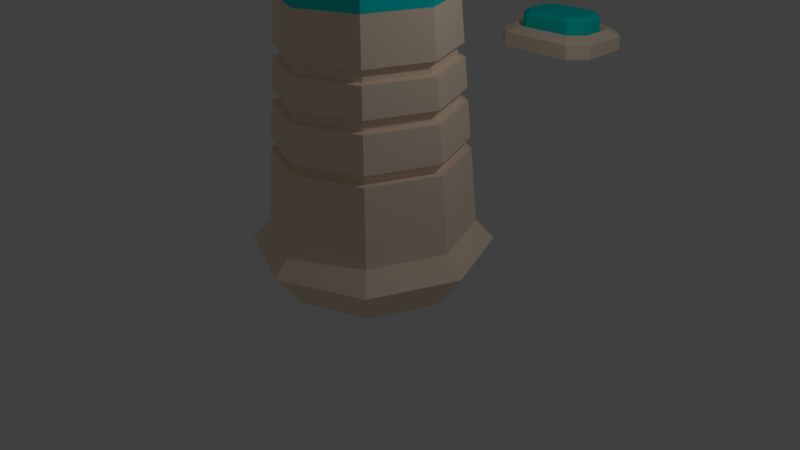 # Source: Torre.blend  (saved by Blender 2.77.0; exported with 4.5.12 LTS)
import bpy
from mathutils import Matrix  # noqa: F401  (used for matrix-valued properties, if any)

bpy.ops.wm.read_factory_settings(use_empty=True)
scene = bpy.context.scene
scene.name = 'Scene'

# ---- collections
col_collection_1 = bpy.data.collections.new('Collection 1'); scene.collection.children.link(col_collection_1)

# ---- materials (node trees are filled in below, after node groups)
mat_material_001 = bpy.data.materials.new('Material.001')
mat_material_001.alpha_threshold = 0.0
mat_material_001.use_transparent_shadow = False
mat_material_001.diffuse_color = (0.0, 0.8, 0.7777, 1.0)
mat_material_001.roughness = 0.5
mat_material_002 = bpy.data.materials.new('Material.002')
mat_material_002.alpha_threshold = 0.0
mat_material_002.use_transparent_shadow = False
mat_material_002.diffuse_color = (1.0, 0.8037, 0.6292, 1.0)
mat_material_002.roughness = 0.5
mat_material_002.specular_intensity = 0.2266
mat_material = bpy.data.materials.new('Material')
mat_material.alpha_threshold = 0.0
mat_material.use_transparent_shadow = False
mat_material.diffuse_color = (0.7484, 0.4705, 0.3326, 1.0)
mat_material.roughness = 0.5
mat_material.line_color = (0.0, 0.0, 0.0, 1.0)

# ---- material node trees

# ---- world
world_world = bpy.data.worlds.new('World'); scene.world = world_world
world_world.color = (0.05088, 0.05088, 0.05088)
world_world.use_sun_shadow = False
world_world.sun_shadow_jitter_overblur = 0.0
world_world.cycles.sampling_method = 'MANUAL'

# ---- cameras
cam_camera = bpy.data.cameras.new('Camera')
cam_camera.clip_end = 100.0
cam_camera.lens = 35.0
cam_camera.sensor_width = 32.0
cam_camera.sensor_height = 18.0
cam_camera.ortho_scale = 7.314
cam_camera.dof.focus_distance = 0.0
cam_camera.dof.aperture_fstop = 128.0

# ---- lights
light_lamp = bpy.data.lights.new('Lamp', 'POINT')
light_lamp.transmission_factor = 0.0
light_lamp.cutoff_distance = 30.0
light_lamp.energy = 100.0
light_lamp.shadow_buffer_clip_start = 1.001
light_lamp.shadow_soft_size = 0.1
light_lamp.shadow_maximum_resolution = 0.006
light_lamp.use_absolute_resolution = True

# ---- meshes
me_cylinder_004 = bpy.data.meshes.new('Cylinder.004')
me_cylinder_004.from_pydata([(0.473, 0.2114, 2.093), (0.2706, 0.2952, 2.093), (0.6287, -0.1644, 2.093), (0.5448, -0.3668, 2.093), (-0.1259, -0.6446, 2.093), (-0.3283, -0.5608, 2.093), (-0.4839, -0.185, 2.093), (-0.4001, 0.01738, 2.093), (0.473, 0.2114, 3.112), (0.2706, 0.2952, 3.112), (0.6287, -0.1644, 3.112), (0.5448, -0.3668, 3.112), (-0.1259, -0.6446, 3.112), (-0.3283, -0.5608, 3.112), (-0.4839, -0.185, 3.112), (-0.4001, 0.01738, 3.112), (0.4283, 0.1683, 3.371), (0.2485, 0.2427, 3.371), (0.5666, -0.1656, 3.371), (0.4921, -0.3454, 3.371), (-0.1038, -0.5922, 3.371), (-0.2836, -0.5177, 3.371), (-0.4218, -0.1839, 3.371), (-0.3474, -0.004067, 3.371)], [], [(0, 2, 3, 4, 5, 6, 7, 1), (8, 9, 17, 16), (7, 6, 14, 15), (5, 4, 12, 13), (3, 2, 10, 11), (0, 1, 9, 8), (1, 7, 15, 9), (6, 5, 13, 14), (4, 3, 11, 12), (2, 0, 8, 10), (16, 17, 23, 22, 21, 20, 19, 18), (9, 15, 23, 17), (14, 13, 21, 22), (12, 11, 19, 20), (10, 8, 16, 18), (15, 14, 22, 23), (13, 12, 20, 21), (11, 10, 18, 19)])
me_cylinder_004.materials.append(mat_material_001)
me_cylinder_004.use_remesh_preserve_volume = False
me_cylinder_004.use_remesh_preserve_attributes = False
me_cylinder_004.use_mirror_vertex_groups = False
me_cylinder_004.update()
me_cylinder_003 = bpy.data.meshes.new('Cylinder.003')
me_cylinder_003.from_pydata([(0.3482, 0.5663, -0.4245), (0.3482, 0.5663, 0.4245), (0.6484, 0.442, -0.4245), (0.6484, 0.442, 0.4245), (0.9157, -0.2035, -0.4245), (0.9157, -0.2035, 0.4245), (0.7914, -0.5036, -0.4245), (0.7914, -0.5036, 0.4245), (-0.2035, -0.9157, -0.4245), (-0.2035, -0.9157, 0.4245), (-0.5036, -0.7914, -0.4245), (-0.5036, -0.7914, 0.4245), (-0.771, -0.146, -0.4245), (-0.771, -0.146, 0.4245), (-0.6466, 0.1542, -0.4245), (-0.6466, 0.1542, 0.4245), (0.547, 0.2827, 0.7802), (0.3072, 0.382, 0.7802), (0.7314, -0.1625, 0.7802), (0.6321, -0.4023, 0.7802), (-0.1625, -0.7314, 0.7802), (-0.4023, -0.6321, 0.7802), (-0.5867, -0.1869, 0.7802), (-0.4874, 0.05286, 0.7802), (0.473, 0.2114, 0.5303), (0.2706, 0.2952, 0.5303), (0.6287, -0.1644, 0.5303), (0.5448, -0.3668, 0.5303), (-0.1259, -0.6446, 0.5303), (-0.3283, -0.5608, 0.5303), (-0.4839, -0.185, 0.5303), (-0.4001, 0.01738, 0.5303), (0.473, 0.2114, -0.2692), (0.2706, 0.2952, -0.2692), (0.6287, -0.1644, -0.2692), (0.5448, -0.3668, -0.2692), (-0.1259, -0.6446, -0.2692), (-0.3283, -0.5608, -0.2692), (-0.4839, -0.185, -0.2692), (-0.4001, 0.01738, -0.2692)], [], [(0, 1, 3, 2), (2, 3, 5, 4), (4, 5, 7, 6), (6, 7, 9, 8), (8, 9, 11, 10), (10, 11, 13, 12), (7, 5, 18, 19), (12, 13, 15, 14), (14, 15, 1, 0), (0, 2, 4, 6, 8, 10, 12, 14), (23, 22, 30, 31), (13, 11, 21, 22), (9, 7, 19, 20), (15, 13, 22, 23), (5, 3, 16, 18), (11, 9, 20, 21), (1, 15, 23, 17), (3, 1, 17, 16), (28, 27, 35, 36), (21, 20, 28, 29), (19, 18, 26, 27), (16, 17, 25, 24), (17, 23, 31, 25), (22, 21, 29, 30), (20, 19, 27, 28), (18, 16, 24, 26), (32, 33, 39, 38, 37, 36, 35, 34), (26, 24, 32, 34), (31, 30, 38, 39), (29, 28, 36, 37), (27, 26, 34, 35), (24, 25, 33, 32), (25, 31, 39, 33), (30, 29, 37, 38)])
me_cylinder_003.materials.append(mat_material_002)
me_cylinder_003.use_remesh_preserve_volume = False
me_cylinder_003.use_remesh_preserve_attributes = False
me_cylinder_003.use_mirror_vertex_groups = False
me_cylinder_003.update()
me_icosphere_001 = bpy.data.meshes.new('Icosphere.001')
me_icosphere_001.from_pydata([(0.5645, -0.4805, -0.4572), (0.02992, -0.09209, -0.8656), (-0.1743, -0.7206, -0.4572), (0.09683, -8.103e-11, -0.8656), (0.6314, -0.3884, -0.4572), (0.6314, 0.3884, -0.4572), (-0.2825, -0.6854, -0.4572), (-0.07834, -0.05691, -0.8656), (-0.7392, -0.05691, -0.4572), (-0.7392, 0.05691, -0.4572), (-0.07834, 0.05691, -0.8656), (-0.2825, 0.6854, -0.4572), (-0.1743, 0.7206, -0.4572), (0.02992, 0.09209, -0.8656), (0.5645, 0.4805, -0.4572), (0.6913, 0.3884, -0.3603), (0.6913, -0.3884, -0.3603), (0.8175, -8.103e-11, 0.3005), (0.583, -0.5374, -0.3603), (-0.1558, -0.7775, -0.3603), (0.2526, -0.7775, 0.3005), (-0.331, -0.7206, -0.3603), (-0.7876, -0.09209, -0.3603), (-0.6614, -0.4805, 0.3005), (-0.7876, 0.09209, -0.3603), (-0.331, 0.7206, -0.3603), (-0.6614, 0.4805, 0.3005), (-0.1558, 0.7775, -0.3603), (0.583, 0.5374, -0.3603), (0.2526, 0.7775, 0.3005), (0.7876, -0.09209, 0.3603), (0.6614, -0.4805, -0.3005), (0.331, -0.7206, 0.3603), (0.1558, -0.7775, 0.3603), (-0.2526, -0.7775, -0.3005), (-0.583, -0.5374, 0.3603), (-0.6913, -0.3884, 0.3603), (-0.8175, -8.103e-11, -0.3005), (-0.6913, 0.3884, 0.3603), (-0.583, 0.5374, 0.3603), (-0.2526, 0.7775, -0.3005), (0.1558, 0.7775, 0.3603), (0.331, 0.7206, 0.3603), (0.6614, 0.4805, -0.3005), (0.7876, 0.09209, 0.3603), (0.7392, -0.05691, 0.4572), (0.2825, -0.6854, 0.4572), (0.07834, -0.05691, 0.8656), (0.1743, -0.7206, 0.4572), (-0.5645, -0.4805, 0.4572), (-0.02992, -0.09209, 0.8656), (-0.6314, -0.3884, 0.4572), (-0.6314, 0.3884, 0.4572), (-0.09683, -8.103e-11, 0.8656), (-0.5645, 0.4805, 0.4572), (0.1743, 0.7206, 0.4572), (-0.02992, 0.09209, 0.8656), (0.2825, 0.6854, 0.4572), (0.7392, 0.05691, 0.4572), (0.07834, 0.05691, 0.8656)], [], [(58, 57, 59), (55, 54, 56), (52, 51, 53), (49, 48, 50), (46, 45, 47), (43, 42, 44), (40, 39, 41), (37, 36, 38), (34, 33, 35), (31, 30, 32), (28, 27, 29), (25, 24, 26), (22, 21, 23), (19, 18, 20), (16, 15, 17), (13, 12, 14), (10, 9, 11), (7, 6, 8), (4, 3, 5), (1, 0, 2)])
me_icosphere_001.polygons.foreach_set('material_index', [1, 1, 1, 1, 1, 1, 1, 1, 1, 1, 1, 1, 1, 1, 1, 1, 1, 1, 1, 1])
me_icosphere_001.materials.append(mat_material)
me_icosphere_001.materials.append(mat_material_001)
me_icosphere_001.use_remesh_preserve_volume = False
me_icosphere_001.use_remesh_preserve_attributes = False
me_icosphere_001.use_mirror_vertex_groups = False
me_icosphere_001.update()
me_icosphere = bpy.data.meshes.new('Icosphere')
me_icosphere.from_pydata([(0.0, 0.0, -1.0), (0.7236, -0.5257, -0.4472), (-0.2764, -0.8506, -0.4472), (-0.8944, 0.0, -0.4472), (-0.2764, 0.8506, -0.4472), (0.7236, 0.5257, -0.4472), (0.2764, -0.8506, 0.4472), (-0.7236, -0.5257, 0.4472), (-0.7236, 0.5257, 0.4472), (0.2764, 0.8506, 0.4472), (0.8944, 0.0, 0.4472), (0.0, 0.0, 1.0), (0.03185, -0.09801, -0.9213), (0.6009, -0.5114, -0.4866), (-0.1855, -0.7669, -0.4866), (0.6721, -0.4134, -0.4866), (0.1031, 0.0, -0.9213), (0.6721, 0.4134, -0.4866), (-0.08338, -0.06058, -0.9213), (-0.3007, -0.7295, -0.4866), (-0.7867, -0.06058, -0.4866), (-0.08338, 0.06058, -0.9213), (-0.7867, 0.06058, -0.4866), (-0.3007, 0.7295, -0.4866), (0.03185, 0.09801, -0.9213), (-0.1855, 0.7669, -0.4866), (0.6009, 0.5114, -0.4866), (0.7358, -0.4134, -0.3835), (0.7358, 0.4134, -0.3835), (0.8701, 0.0, 0.3198), (-0.1658, -0.8275, -0.3835), (0.6205, -0.572, -0.3835), (0.2689, -0.8275, 0.3198), (-0.8382, -0.09801, -0.3835), (-0.3522, -0.7669, -0.3835), (-0.7039, -0.5114, 0.3198), (-0.3522, 0.7669, -0.3835), (-0.8382, 0.09801, -0.3835), (-0.7039, 0.5114, 0.3198), (0.6205, 0.572, -0.3835), (-0.1658, 0.8275, -0.3835), (0.2689, 0.8275, 0.3198), (0.7039, -0.5114, -0.3198), (0.8382, -0.09801, 0.3835), (0.3522, -0.7669, 0.3835), (-0.2689, -0.8275, -0.3198), (0.1658, -0.8275, 0.3835), (-0.6205, -0.572, 0.3835), (-0.8701, 0.0, -0.3198), (-0.7358, -0.4134, 0.3835), (-0.7358, 0.4134, 0.3835), (-0.2689, 0.8275, -0.3198), (-0.6205, 0.572, 0.3835), (0.1658, 0.8275, 0.3835), (0.7039, 0.5114, -0.3198), (0.3522, 0.7669, 0.3835), (0.8382, 0.09801, 0.3835), (0.3007, -0.7295, 0.4866), (0.7867, -0.06058, 0.4866), (0.08338, -0.06058, 0.9213), (-0.6009, -0.5114, 0.4866), (0.1855, -0.7669, 0.4866), (-0.03185, -0.09801, 0.9213), (-0.6721, 0.4134, 0.4866), (-0.6721, -0.4134, 0.4866), (-0.1031, 0.0, 0.9213), (0.1855, 0.7669, 0.4866), (-0.6009, 0.5114, 0.4866), (-0.03185, 0.09801, 0.9213), (0.7867, 0.06058, 0.4866), (0.3007, 0.7295, 0.4866), (0.08338, 0.06058, 0.9213), (0.5645, -0.4805, -0.4572), (0.02992, -0.09209, -0.8656), (-0.1743, -0.7206, -0.4572), (0.09683, -8.103e-11, -0.8656), (0.6314, -0.3884, -0.4572), (0.6314, 0.3884, -0.4572), (-0.2825, -0.6854, -0.4572), (-0.07834, -0.05691, -0.8656), (-0.7392, -0.05691, -0.4572), (-0.7392, 0.05691, -0.4572), (-0.07834, 0.05691, -0.8656), (-0.2825, 0.6854, -0.4572), (-0.1743, 0.7206, -0.4572), (0.02992, 0.09209, -0.8656), (0.5645, 0.4805, -0.4572), (0.6913, 0.3884, -0.3603), (0.6913, -0.3884, -0.3603), (0.8175, -8.103e-11, 0.3005), (0.583, -0.5374, -0.3603), (-0.1558, -0.7775, -0.3603), (0.2526, -0.7775, 0.3005), (-0.331, -0.7206, -0.3603), (-0.7876, -0.09209, -0.3603), (-0.6614, -0.4805, 0.3005), (-0.7876, 0.09209, -0.3603), (-0.331, 0.7206, -0.3603), (-0.6614, 0.4805, 0.3005), (-0.1558, 0.7775, -0.3603), (0.583, 0.5374, -0.3603), (0.2526, 0.7775, 0.3005), (0.7876, -0.09209, 0.3603), (0.6614, -0.4805, -0.3005), (0.331, -0.7206, 0.3603), (0.1558, -0.7775, 0.3603), (-0.2526, -0.7775, -0.3005), (-0.583, -0.5374, 0.3603), (-0.6913, -0.3884, 0.3603), (-0.8175, -8.103e-11, -0.3005), (-0.6913, 0.3884, 0.3603), (-0.583, 0.5374, 0.3603), (-0.2526, 0.7775, -0.3005), (0.1558, 0.7775, 0.3603), (0.331, 0.7206, 0.3603), (0.6614, 0.4805, -0.3005), (0.7876, 0.09209, 0.3603), (0.7392, -0.05691, 0.4572), (0.2825, -0.6854, 0.4572), (0.07834, -0.05691, 0.8656), (0.1743, -0.7206, 0.4572), (-0.5645, -0.4805, 0.4572), (-0.02992, -0.09209, 0.8656), (-0.6314, -0.3884, 0.4572), (-0.6314, 0.3884, 0.4572), (-0.09683, -8.103e-11, 0.8656), (-0.5645, 0.4805, 0.4572), (0.1743, 0.7206, 0.4572), (-0.02992, 0.09209, 0.8656), (0.2825, 0.6854, 0.4572), (0.7392, 0.05691, 0.4572), (0.07834, 0.05691, 0.8656)], [], [(26, 24, 85, 86), (1, 13, 12, 0), (2, 14, 13, 1), (0, 12, 14, 2), (51, 52, 111, 112), (0, 16, 15, 1), (5, 17, 16, 0), (1, 15, 17, 5), (65, 63, 124, 125), (2, 19, 18, 0), (3, 20, 19, 2), (0, 18, 20, 3), (25, 26, 86, 84), (3, 22, 21, 0), (4, 23, 22, 3), (0, 21, 23, 4), (64, 65, 125, 123), (4, 25, 24, 0), (5, 26, 25, 4), (0, 24, 26, 5), (24, 25, 84, 85), (5, 28, 27, 1), (10, 29, 28, 5), (1, 27, 29, 10), (38, 36, 97, 98), (1, 31, 30, 2), (6, 32, 31, 1), (2, 30, 32, 6), (63, 64, 123, 124), (2, 34, 33, 3), (7, 35, 34, 2), (3, 33, 35, 7), (37, 38, 98, 96), (3, 37, 36, 4), (8, 38, 37, 3), (4, 36, 38, 8), (36, 37, 96, 97), (4, 40, 39, 5), (9, 41, 40, 4), (5, 39, 41, 9), (50, 48, 109, 110), (10, 43, 42, 1), (6, 44, 43, 10), (1, 42, 44, 6), (49, 50, 110, 108), (6, 46, 45, 2), (7, 47, 46, 6), (2, 45, 47, 7), (23, 21, 82, 83), (7, 49, 48, 3), (8, 50, 49, 7), (3, 48, 50, 8), (48, 49, 108, 109), (8, 52, 51, 4), (9, 53, 52, 8), (4, 51, 53, 9), (62, 60, 121, 122), (9, 55, 54, 5), (10, 56, 55, 9), (5, 54, 56, 10), (22, 23, 83, 81), (10, 58, 57, 6), (11, 59, 58, 10), (6, 57, 59, 11), (61, 62, 122, 120), (6, 61, 60, 7), (11, 62, 61, 6), (7, 60, 62, 11), (21, 22, 81, 82), (7, 64, 63, 8), (11, 65, 64, 7), (8, 63, 65, 11), (35, 33, 94, 95), (8, 67, 66, 9), (11, 68, 67, 8), (9, 66, 68, 11), (60, 61, 120, 121), (9, 70, 69, 10), (11, 71, 70, 9), (10, 69, 71, 11), (12, 13, 72, 73), (52, 53, 113, 111), (13, 14, 74, 72), (53, 51, 112, 113), (39, 40, 99, 100), (14, 12, 73, 74), (40, 41, 101, 99), (66, 67, 126, 127), (41, 39, 100, 101), (27, 28, 87, 88), (67, 68, 128, 126), (28, 29, 89, 87), (68, 66, 127, 128), (54, 55, 114, 115), (29, 27, 88, 89), (15, 16, 75, 76), (55, 56, 116, 114), (16, 17, 77, 75), (56, 54, 115, 116), (42, 43, 102, 103), (17, 15, 76, 77), (43, 44, 104, 102), (69, 70, 129, 130), (44, 42, 103, 104), (30, 31, 90, 91), (70, 71, 131, 129), (31, 32, 92, 90), (71, 69, 130, 131), (57, 58, 117, 118), (32, 30, 91, 92), (18, 19, 78, 79), (58, 59, 119, 117), (19, 20, 80, 78), (59, 57, 118, 119), (45, 46, 105, 106), (20, 18, 79, 80), (46, 47, 107, 105), (47, 45, 106, 107), (33, 34, 93, 94), (34, 35, 95, 93)])
me_icosphere.materials.append(mat_material)
me_icosphere.materials.append(mat_material_001)
me_icosphere.use_remesh_preserve_volume = False
me_icosphere.use_remesh_preserve_attributes = False
me_icosphere.use_mirror_vertex_groups = False
me_icosphere.update()
me_cylinder = bpy.data.meshes.new('Cylinder')
me_cylinder.from_pydata([(0.0, 1.0, -1.0), (2.334e-09, 1.313, 1.0), (0.7071, 0.7071, -1.0), (0.9286, 0.9286, 1.0), (1.0, -4.371e-08, -1.0), (1.313, -5.974e-08, 1.0), (0.7071, -0.7071, -1.0), (0.9286, -0.9286, 1.0), (-8.742e-08, -1.0, -1.0), (-1.125e-07, -1.313, 1.0), (-0.7071, -0.7071, -1.0), (-0.9286, -0.9286, 1.0), (-1.0, 1.192e-08, -1.0), (-1.313, 1.333e-08, 1.0), (-0.7071, 0.7071, -1.0), (-0.9286, 0.9286, 1.0), (-2.455e-09, 1.116, 2.053), (0.7893, 0.7893, 2.053), (1.116, -5.054e-08, 2.053), (0.7893, -0.7893, 2.053), (-1e-07, -1.116, 2.053), (-0.7893, -0.7893, 2.053), (-1.116, 1.156e-08, 2.053), (-0.7893, 0.7893, 2.053), (-6.941e-08, 0.7761, 21.25), (0.5488, 0.5488, 21.25), (0.7761, -3.104e-08, 21.25), (0.5488, -0.5488, 21.25), (-1.373e-07, -0.7761, 21.25), (-0.5488, -0.5488, 21.25), (-0.7761, 1.214e-08, 21.25), (-0.5488, 0.5488, 21.25), (-6.792e-08, 0.8671, 21.88), (0.6131, 0.6131, 21.88), (0.8671, -3.593e-08, 21.88), (0.6131, -0.6131, 21.88), (-1.437e-07, -0.8671, 21.88), (-0.6131, -0.6131, 21.88), (-0.8671, 1.232e-08, 21.88), (-0.6131, 0.6131, 21.88), (-7.893e-08, 0.7041, 22.36), (0.4979, 0.4979, 22.36), (0.7041, -3.328e-08, 22.36), (0.4979, -0.4979, 22.36), (-1.405e-07, -0.7041, 22.36), (-0.4979, -0.4979, 22.36), (-0.7041, 5.893e-09, 22.36), (-0.4979, 0.4979, 22.36), (-3.221e-08, 0.8319, 23.15), (0.5882, 0.5882, 23.15), (0.8319, -3.864e-08, 23.15), (0.5882, -0.5882, 23.15), (-1.049e-07, -0.8319, 23.15), (-0.5882, -0.5882, 23.15), (-0.8319, 7.643e-09, 23.15), (-0.5882, 0.5882, 23.15), (-3.221e-08, 0.8319, 23.53), (0.5882, 0.5882, 23.53), (0.8319, -3.864e-08, 23.53), (0.5882, -0.5882, 23.53), (-1.049e-07, -0.8319, 23.53), (-0.5882, -0.5882, 23.53), (-0.8319, 7.643e-09, 23.53), (-0.5882, 0.5882, 23.53), (-4.115e-08, 0.6391, 24.28), (0.4519, 0.4519, 24.28), (0.6391, -3.055e-08, 24.28), (0.4519, -0.4519, 24.28), (-9.702e-08, -0.6391, 24.28), (-0.4519, -0.4519, 24.28), (-0.6391, 5.003e-09, 24.28), (-0.4519, 0.4519, 24.28), (-0.7535, 0.4665, 24.49), (-0.8627, 0.203, 24.49), (-0.7763, 0.203, 24.83), (-0.6924, 0.4054, 24.83), (-0.4665, -0.7535, 24.49), (-0.203, -0.8627, 24.49), (-0.203, -0.7763, 24.83), (-0.4054, -0.6924, 24.83), (0.7535, -0.4665, 24.49), (0.8627, -0.203, 24.49), (0.7763, -0.203, 24.83), (0.6924, -0.4054, 24.83), (0.4665, 0.7535, 24.49), (0.203, 0.8627, 24.49), (0.203, 0.7763, 24.83), (0.4054, 0.6924, 24.83), (0.3433, -0.3433, 24.06), (0.4854, -2.679e-08, 24.06), (-7.723e-08, 0.4854, 24.06), (0.3433, 0.3433, 24.06), (-0.3433, 0.3433, 24.06), (-0.4854, 2.175e-10, 24.06), (-0.3433, -0.3433, 24.06), (-1.197e-07, -0.4854, 24.06), (-0.8125, 1.208e-08, 19.2), (-0.5745, 0.5745, 19.2), (-1.333e-07, -0.8125, 19.2), (-0.5745, -0.5745, 19.2), (0.8125, -3.313e-08, 19.2), (0.5745, -0.5745, 19.2), (-6.225e-08, 0.8125, 19.2), (0.5745, 0.5745, 19.2), (-0.5839, 0.5839, 18.45), (-0.5839, -0.5839, 18.45), (0.5839, -0.5839, 18.45), (0.5839, 0.5839, 18.45), (-0.8258, 1.206e-08, 18.45), (-1.318e-07, -0.8258, 18.45), (0.8258, -3.389e-08, 18.45), (-5.963e-08, 0.8258, 18.45), (-0.6047, 0.6047, 16.79), (-0.6047, -0.6047, 16.79), (0.6047, -0.6047, 16.79), (0.6047, 0.6047, 16.79), (-0.8551, 1.201e-08, 16.79), (-1.286e-07, -0.8551, 16.79), (0.8551, -3.557e-08, 16.79), (-5.386e-08, 0.8551, 16.79), (-0.6127, 0.6127, 16.15), (-0.6127, -0.6127, 16.15), (0.6127, -0.6127, 16.15), (0.6127, 0.6127, 16.15), (-0.8664, 1.199e-08, 16.15), (-1.274e-07, -0.8664, 16.15), (0.8664, -3.622e-08, 16.15), (-5.163e-08, 0.8664, 16.15), (-0.6342, 0.6342, 14.43), (-0.6342, -0.6342, 14.43), (0.6342, -0.6342, 14.43), (0.6342, 0.6342, 14.43), (-0.8969, 1.193e-08, 14.43), (-1.24e-07, -0.8969, 14.43), (0.8969, -3.797e-08, 14.43), (-4.562e-08, 0.8969, 14.43), (-0.6429, 0.6429, 13.74), (-0.6429, -0.6429, 13.74), (0.6429, -0.6429, 13.74), (0.6429, 0.6429, 13.74), (-0.9092, 1.191e-08, 13.74), (-1.227e-07, -0.9092, 13.74), (0.9092, -3.867e-08, 13.74), (-4.32e-08, 0.9092, 13.74), (-0.6722, 0.6722, 11.4), (-0.6722, -0.6722, 11.4), (0.6722, -0.6722, 11.4), (0.6722, 0.6722, 11.4), (-0.9507, 1.184e-08, 11.4), (-1.182e-07, -0.9507, 11.4), (0.9507, -4.105e-08, 11.4), (-3.505e-08, 0.9507, 11.4), (-0.6808, 0.6808, 10.71), (-0.6808, -0.6808, 10.71), (0.6808, -0.6808, 10.71), (0.6808, 0.6808, 10.71), (-0.9629, 1.182e-08, 10.71), (-1.168e-07, -0.9629, 10.71), (0.9629, -4.175e-08, 10.71), (-3.265e-08, 0.9629, 10.71), (-0.7001, 0.7001, 9.174), (-0.7001, -0.7001, 9.174), (0.7001, -0.7001, 9.174), (0.7001, 0.7001, 9.174), (-0.9901, 1.178e-08, 9.174), (-1.138e-07, -0.9901, 9.174), (0.9901, -4.331e-08, 9.174), (-2.729e-08, 0.9901, 9.174), (-0.7082, 0.7082, 8.524), (-0.7082, -0.7082, 8.524), (0.7082, -0.7082, 8.524), (0.7082, 0.7082, 8.524), (-1.002, 1.176e-08, 8.524), (-1.126e-07, -1.002, 8.524), (1.002, -4.397e-08, 8.524), (-2.503e-08, 1.002, 8.524), (-0.732, 0.732, 6.63), (-0.732, -0.732, 6.63), (0.732, -0.732, 6.63), (0.732, 0.732, 6.63), (-1.035, 1.17e-08, 6.63), (-1.089e-07, -1.035, 6.63), (1.035, -4.589e-08, 6.63), (-1.842e-08, 1.035, 6.63), (-0.7389, 0.7389, 6.076), (-0.7389, -0.7389, 6.076), (0.7389, -0.7389, 6.076), (0.7389, 0.7389, 6.076), (-1.045, 1.168e-08, 6.076), (-1.078e-07, -1.045, 6.076), (1.045, -4.646e-08, 6.076), (-1.649e-08, 1.045, 6.076), (-0.8869, 1.03e-08, 10.74), (-0.8757, 1.032e-08, 11.37), (-1.141e-07, -0.8869, 10.74), (-1.153e-07, -0.8757, 11.37), (0.8869, -3.904e-08, 10.74), (0.8757, -3.84e-08, 11.37), (-3.654e-08, 0.8869, 10.74), (-3.875e-08, 0.8757, 11.37), (0.6192, 0.6192, 11.37), (0.6192, -0.6192, 11.37), (-0.6192, -0.6192, 11.37), (-0.6192, 0.6192, 11.37), (-0.6271, 0.6271, 10.74), (-0.6271, -0.6271, 10.74), (0.6271, -0.6271, 10.74), (0.6271, 0.6271, 10.74), (-0.9226, 1.083e-08, 8.55), (-0.912, 1.085e-08, 9.148), (-1.09e-07, -0.9226, 8.55), (-1.102e-07, -0.912, 9.148), (0.9226, -4.05e-08, 8.55), (0.912, -3.989e-08, 9.148), (-2.834e-08, 0.9226, 8.55), (-3.043e-08, 0.912, 9.148), (0.6449, 0.6449, 9.148), (0.6449, -0.6449, 9.148), (-0.6449, -0.6449, 9.148), (-0.6449, 0.6449, 9.148), (-0.6524, 0.6524, 8.55), (-0.6524, -0.6524, 8.55), (0.6524, -0.6524, 8.55), (0.6524, 0.6524, 8.55), (-0.9625, 1.076e-08, 6.097), (-0.9535, 1.078e-08, 6.609), (-1.046e-07, -0.9625, 6.097), (-1.056e-07, -0.9535, 6.609), (0.9625, -4.279e-08, 6.097), (0.9535, -4.227e-08, 6.609), (-2.047e-08, 0.9625, 6.097), (-2.226e-08, 0.9535, 6.609), (0.6742, 0.6742, 6.609), (0.6742, -0.6742, 6.609), (-0.6742, -0.6742, 6.609), (-0.6742, 0.6742, 6.609), (-0.6806, 0.6806, 6.097), (-0.6806, -0.6806, 6.097), (0.6806, -0.6806, 6.097), (0.6806, 0.6806, 6.097)], [], [(0, 1, 3, 2), (2, 3, 5, 4), (4, 5, 7, 6), (6, 7, 9, 8), (8, 9, 11, 10), (10, 11, 13, 12), (7, 5, 18, 19), (12, 13, 15, 14), (14, 15, 1, 0), (0, 2, 4, 6, 8, 10, 12, 14), (97, 96, 30, 31), (13, 11, 21, 22), (9, 7, 19, 20), (15, 13, 22, 23), (5, 3, 17, 18), (11, 9, 20, 21), (1, 15, 23, 16), (3, 1, 16, 17), (28, 27, 35, 36), (99, 98, 28, 29), (101, 100, 26, 27), (103, 102, 24, 25), (102, 97, 31, 24), (96, 99, 29, 30), (98, 101, 27, 28), (100, 103, 25, 26), (32, 39, 47, 40), (26, 25, 33, 34), (31, 30, 38, 39), (29, 28, 36, 37), (27, 26, 34, 35), (25, 24, 32, 33), (24, 31, 39, 32), (30, 29, 37, 38), (45, 44, 52, 53), (38, 37, 45, 46), (36, 35, 43, 44), (34, 33, 41, 42), (39, 38, 46, 47), (37, 36, 44, 45), (35, 34, 42, 43), (33, 32, 40, 41), (55, 54, 62, 63), (43, 42, 50, 51), (41, 40, 48, 49), (40, 47, 55, 48), (46, 45, 53, 54), (44, 43, 51, 52), (42, 41, 49, 50), (47, 46, 54, 55), (62, 61, 69, 70), (53, 52, 60, 61), (51, 50, 58, 59), (49, 48, 56, 57), (48, 55, 63, 56), (54, 53, 61, 62), (52, 51, 59, 60), (50, 49, 57, 58), (65, 64, 90, 91), (60, 59, 67, 68), (58, 57, 65, 66), (69, 68, 95, 94), (70, 69, 94, 93), (56, 63, 71, 64), (62, 73, 72, 63), (70, 74, 73, 62), (71, 75, 74, 70), (63, 72, 75, 71), (64, 71, 92, 90), (60, 77, 76, 61), (68, 78, 77, 60), (69, 79, 78, 68), (61, 76, 79, 69), (58, 81, 80, 59), (66, 82, 81, 58), (67, 83, 82, 66), (59, 80, 83, 67), (66, 65, 91, 89), (56, 85, 84, 57), (64, 86, 85, 56), (65, 87, 86, 64), (57, 84, 87, 65), (110, 107, 103, 100), (91, 90, 92, 93, 94, 95, 88, 89), (71, 70, 93, 92), (72, 73, 74, 75), (76, 77, 78, 79), (68, 67, 88, 95), (80, 81, 82, 83), (84, 85, 86, 87), (67, 66, 89, 88), (109, 106, 101, 98), (108, 105, 99, 96), (111, 104, 97, 102), (107, 111, 102, 103), (106, 110, 100, 101), (105, 109, 98, 99), (104, 108, 96, 97), (112, 116, 108, 104), (113, 117, 109, 105), (114, 118, 110, 106), (115, 119, 111, 107), (119, 112, 104, 111), (116, 113, 105, 108), (117, 114, 106, 109), (118, 115, 107, 110), (126, 123, 115, 118), (125, 122, 114, 117), (124, 121, 113, 116), (127, 120, 112, 119), (123, 127, 119, 115), (122, 126, 118, 114), (121, 125, 117, 113), (120, 124, 116, 112), (128, 132, 124, 120), (129, 133, 125, 121), (130, 134, 126, 122), (131, 135, 127, 123), (135, 128, 120, 127), (132, 129, 121, 124), (133, 130, 122, 125), (134, 131, 123, 126), (142, 139, 131, 134), (141, 138, 130, 133), (140, 137, 129, 132), (143, 136, 128, 135), (139, 143, 135, 131), (138, 142, 134, 130), (137, 141, 133, 129), (136, 140, 132, 128), (144, 148, 140, 136), (145, 149, 141, 137), (146, 150, 142, 138), (147, 151, 143, 139), (151, 144, 136, 143), (148, 145, 137, 140), (149, 146, 138, 141), (150, 147, 139, 142), (176, 183, 231, 235), (184, 188, 224, 236), (172, 169, 221, 208), (177, 180, 225, 234), (164, 160, 219, 209), (175, 168, 220, 214), (178, 181, 227, 233), (165, 161, 218, 211), (160, 164, 156, 152), (161, 165, 157, 153), (162, 166, 158, 154), (163, 167, 159, 155), (167, 160, 152, 159), (164, 161, 153, 156), (165, 162, 154, 157), (166, 163, 155, 158), (171, 175, 214, 223), (179, 182, 229, 232), (166, 162, 217, 213), (170, 174, 212, 222), (158, 155, 207, 196), (167, 163, 216, 215), (169, 173, 210, 221), (157, 154, 206, 194), (176, 180, 172, 168), (177, 181, 173, 169), (178, 182, 174, 170), (179, 183, 175, 171), (183, 176, 168, 175), (180, 177, 169, 172), (181, 178, 170, 173), (182, 179, 171, 174), (160, 167, 215, 219), (168, 172, 208, 220), (156, 153, 205, 192), (161, 164, 209, 218), (148, 144, 203, 193), (159, 152, 204, 198), (190, 187, 239, 228), (162, 165, 211, 217), (23, 22, 188, 184), (21, 20, 189, 185), (19, 18, 190, 186), (17, 16, 191, 187), (16, 23, 184, 191), (22, 21, 185, 188), (20, 19, 186, 189), (18, 17, 187, 190), (196, 207, 200, 197), (194, 206, 201, 195), (192, 205, 202, 193), (198, 204, 203, 199), (207, 198, 199, 200), (206, 196, 197, 201), (205, 194, 195, 202), (204, 192, 193, 203), (212, 223, 216, 213), (210, 222, 217, 211), (208, 221, 218, 209), (214, 220, 219, 215), (223, 214, 215, 216), (222, 212, 213, 217), (221, 210, 211, 218), (220, 208, 209, 219), (228, 239, 232, 229), (226, 238, 233, 227), (224, 237, 234, 225), (230, 236, 235, 231), (239, 230, 231, 232), (238, 228, 229, 233), (237, 226, 227, 234), (236, 224, 225, 235), (147, 150, 197, 200), (173, 170, 222, 210), (185, 189, 226, 237), (183, 179, 232, 231), (146, 149, 195, 201), (174, 171, 223, 212), (186, 190, 228, 238), (182, 178, 233, 229), (145, 148, 193, 202), (187, 191, 230, 239), (152, 156, 192, 204), (181, 177, 234, 227), (144, 151, 199, 203), (191, 184, 236, 230), (153, 157, 194, 205), (180, 176, 235, 225), (151, 147, 200, 199), (188, 185, 237, 224), (154, 158, 196, 206), (150, 146, 201, 197), (163, 166, 213, 216), (189, 186, 238, 226), (155, 159, 198, 207), (149, 145, 202, 195)])
me_cylinder.polygons.foreach_set('material_index', [0, 0, 0, 0, 0, 0, 0, 0, 0, 0, 0, 0, 0, 0, 0, 0, 0, 0, 0, 0, 0, 0, 0, 0, 0, 0, 0, 0, 0, 0, 0, 0, 0, 0, 0, 0, 0, 0, 0, 0, 0, 0, 0, 0, 0, 0, 0, 0, 0, 0, 0, 0, 0, 0, 0, 0, 0, 0, 0, 0, 0, 0, 0, 0, 0, 0, 0, 0, 0, 0, 0, 0, 0, 0, 0, 0, 0, 0, 0, 0, 0, 0, 1, 0, 0, 0, 0, 0, 0, 0, 0, 1, 1, 1, 1, 1, 1, 1, 0, 0, 0, 0, 0, 0, 0, 0, 1, 1, 1, 1, 1, 1, 1, 1, 0, 0, 0, 0, 0, 0, 0, 0, 1, 1, 1, 1, 1, 1, 1, 1, 0, 0, 0, 0, 0, 0, 0, 0, 0, 0, 0, 0, 0, 0, 0, 0, 0, 0, 0, 0, 0, 0, 0, 0, 0, 0, 0, 0, 0, 0, 0, 0, 0, 0, 0, 0, 0, 0, 0, 0, 0, 0, 0, 0, 0, 0, 0, 0, 0, 0, 0, 0, 0, 0, 0, 0, 0, 0, 0, 0, 0, 0, 0, 0, 0, 0, 0, 0, 0, 0, 0, 0, 0, 0, 0, 0, 0, 0, 0, 0, 0, 0, 0, 0, 0, 0, 0, 0, 0, 0, 0, 0, 0, 0, 0, 0, 0, 0, 0, 0, 0, 0, 0, 0])
me_cylinder.materials.append(mat_material_002)
me_cylinder.materials.append(mat_material_001)
me_cylinder.use_remesh_preserve_volume = False
me_cylinder.use_remesh_preserve_attributes = False
me_cylinder.use_mirror_vertex_groups = False
me_cylinder.update()

# ---- objects
ob_cylinder_002 = bpy.data.objects.new('Cylinder.002', me_cylinder_004)
ob_cylinder_001 = bpy.data.objects.new('Cylinder.001', me_cylinder_003)
ob_icosphere_001 = bpy.data.objects.new('Icosphere.001', me_icosphere_001)
ob_icosphere = bpy.data.objects.new('Icosphere', me_icosphere)
ob_cylinder = bpy.data.objects.new('Cylinder', me_cylinder)
ob_lamp = bpy.data.objects.new('Lamp', light_lamp)
ob_camera = bpy.data.objects.new('Camera', cam_camera)

# ---- transforms, parenting, visibility, modifiers, constraints
ob_cylinder_002.location = (0.0, 3.837, 1.733)
ob_cylinder_002.rotation_euler = (0.0, -0.0, -0.3927)
ob_cylinder_002.scale = (1.0, 1.0, 0.2355)
ob_cylinder_002.lineart.crease_threshold = 0.0
ob_cylinder_001.location = (0.0, 3.837, 2.135)
ob_cylinder_001.rotation_euler = (0.0, -0.0, -0.3927)
ob_cylinder_001.scale = (1.0, 1.0, 0.2355)
ob_cylinder_001.lineart.crease_threshold = 0.0
ob_icosphere_001.location = (0.0, 0.0, 7.259)
ob_icosphere_001.lineart.crease_threshold = 0.0
ob_icosphere.location = (0.0, 0.0, 7.259)
ob_icosphere.lineart.crease_threshold = 0.0
ob_cylinder.location = (0.0, 0.0, 0.0)
ob_cylinder.scale = (1.164, 1.164, 0.2415)
ob_cylinder.lineart.crease_threshold = 0.0
ob_lamp.location = (4.076, 1.005, 5.904)
ob_lamp.rotation_euler = (0.6503, 0.05522, 1.866)
ob_lamp.lock_rotations_4d = False
ob_lamp.empty_display_type = 'ARROWS'
ob_lamp.color = (0.0, 0.0, 0.0, 0.0)
ob_lamp.lineart.crease_threshold = 0.0
ob_camera.location = (7.481, -6.508, 5.344)
ob_camera.rotation_euler = (1.109, 0.01082, 0.8149)
ob_camera.lock_rotations_4d = False
ob_camera.empty_display_type = 'ARROWS'
ob_camera.color = (0.0, 0.0, 0.0, 0.0)
ob_camera.display_type = 'WIRE'
ob_camera.lineart.crease_threshold = 0.0

# ---- collection membership
col_collection_1.objects.link(ob_cylinder_002)
col_collection_1.objects.link(ob_cylinder_001)
col_collection_1.objects.link(ob_icosphere_001)
col_collection_1.objects.link(ob_icosphere)
col_collection_1.objects.link(ob_cylinder)
col_collection_1.objects.link(ob_lamp)
col_collection_1.objects.link(ob_camera)

# ---- scene / render settings (as saved in the file)
scene.camera = ob_camera
scene.frame_start = 1; scene.frame_end = 250; scene.frame_set(0)
scene.render.engine = 'BLENDER_EEVEE_NEXT'
scene.render.resolution_percentage = 50
scene.render.dither_intensity = 0.0
scene.cycles.use_denoising = False
scene.cycles.samples = 128
scene.cycles.sampling_pattern = 'TABULATED_SOBOL'
scene.cycles.light_sampling_threshold = 0.0
scene.cycles.use_adaptive_sampling = False
scene.cycles.use_light_tree = False
scene.cycles.blur_glossy = 0.0
scene.cycles.sample_clamp_indirect = 0.0
scene.view_settings.view_transform = 'Standard'
bpy.context.view_layer.update()
